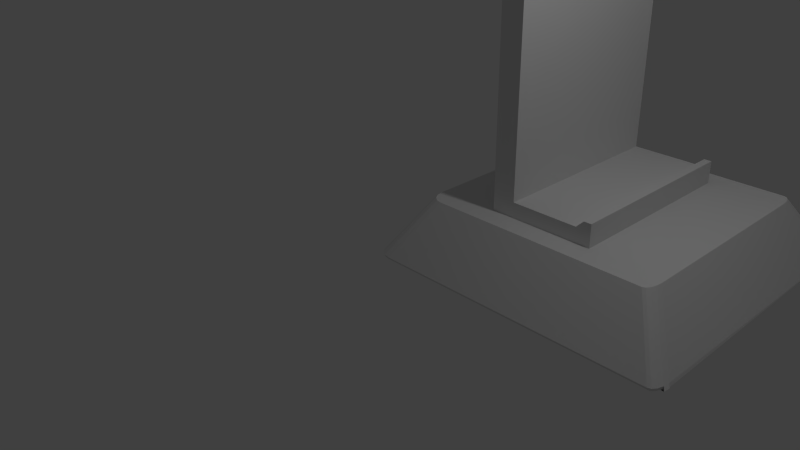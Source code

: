 # Source: tripod-adapter-se2.blend  (saved by Blender 2.82.7; exported with 4.5.12 LTS)
import bpy
from mathutils import Matrix  # noqa: F401  (used for matrix-valued properties, if any)

bpy.ops.wm.read_factory_settings(use_empty=True)
scene = bpy.context.scene
scene.name = 'Scene'

# ---- collections
col_collection_1 = bpy.data.collections.new('Collection 1'); scene.collection.children.link(col_collection_1)

# ---- materials (node trees are filled in below, after node groups)
mat_material = bpy.data.materials.new('Material')
mat_material.alpha_threshold = 0.0
mat_material.use_transparent_shadow = False
mat_material.roughness = 0.5
mat_material.line_color = (0.0, 0.0, 0.0, 1.0)

# ---- material node trees

# ---- world
world_world = bpy.data.worlds.new('World'); scene.world = world_world
world_world.color = (0.05088, 0.05088, 0.05088)
world_world.use_sun_shadow = False
world_world.sun_shadow_jitter_overblur = 0.0
world_world.cycles.sampling_method = 'NONE'
world_world.cycles.sample_map_resolution = 256

# ---- cameras
cam_camera = bpy.data.cameras.new('Camera')
cam_camera.clip_end = 100.0
cam_camera.lens = 35.0
cam_camera.sensor_width = 32.0
cam_camera.sensor_height = 18.0
cam_camera.ortho_scale = 7.314
cam_camera.dof.focus_distance = 0.0
cam_camera.dof.aperture_fstop = 128.0

# ---- lights
light_lamp = bpy.data.lights.new('Lamp', 'POINT')
light_lamp.transmission_factor = 0.0
light_lamp.cutoff_distance = 30.0
light_lamp.energy = 100.0
light_lamp.shadow_buffer_clip_start = 1.001
light_lamp.shadow_soft_size = 0.1
light_lamp.shadow_maximum_resolution = 0.006
light_lamp.use_absolute_resolution = True
light_lamp.cycles.use_multiple_importance_sampling = False

# ---- meshes
me_cube = bpy.data.meshes.new('Cube')
me_cube.from_pydata([(1.7, 0.5, 0.8), (1.7, 3.65, 0.8), (0.7, 0.5, 0.8), (0.7, 3.65, 0.8), (3.55, 3.65, 0.8), (3.35, 0.5, 0.8), (3.55, 0.5, 0.8), (2.69, 0.8, 0.8), (0.8, 0.5, 0.8), (0.7, 0.5, 0.8), (1.3, 0.8, 0.8), (0.8, 3.65, 0.8), (0.7, 3.65, 0.8), (1.3, 3.35, 0.8), (3.65, 3.424, 0.8), (3.55, 3.65, 0.8), (3.642, 3.51, 0.8), (3.621, 3.584, 0.8), (3.588, 3.633, 0.8), (3.55, 0.5, 0.8), (3.65, 0.7264, 0.8), (3.588, 0.5172, 0.8), (3.621, 0.5663, 0.8), (3.642, 0.6397, 0.8), (0.5, 0.7264, 0.8), (0.7, 0.5, 0.8), (0.5152, 0.6397, 0.8), (0.5586, 0.5663, 0.8), (0.6235, 0.5172, 0.8), (0.7, 3.65, 0.8), (0.5, 3.424, 0.8), (0.6235, 3.633, 0.8), (0.5586, 3.584, 0.8), (0.5152, 3.51, 0.8), (4.027, 4.1, -2.909e-09), (4.012, 4.125, 0.04052), (4.1, 3.921, -9.626e-08), (4.125, 3.898, 0.0403), (4.049, 4.092, 0.0), (4.055, 4.107, 0.04047), (4.072, 4.06, 0.0), (4.092, 4.058, 0.04039), (4.092, 4.0, -2.512e-07), (4.116, 3.985, 0.04032), (4.141, 0.1397, 0.0), (4.125, 0.2515, 0.0403), (4.027, 0.05, 7.217e-09), (4.012, 0.02533, 0.04052), (4.116, 0.1649, 0.04032), (4.15, 0.2264, 0.0), (4.072, 0.08979, 0.0), (4.092, 0.09154, 0.04039), (4.049, 0.05848, -7.648e-09), (4.055, 0.04253, 0.04047), (0.2313, 0.05, -2.506e-10), (0.2503, 0.02533, 0.04052), (0.05, 0.2313, 0.0), (0.02512, 0.2515, 0.04019), (0.1592, 0.06433, 0.0), (0.1642, 0.04253, 0.04047), (0.1023, 0.1023, 0.0), (0.09113, 0.09152, 0.04035), (0.06433, 0.1592, 0.0), (0.04228, 0.1649, 0.04024), (0.05, 3.919, 0.0), (0.02512, 3.899, 0.04019), (0.2313, 4.1, 1.614e-07), (0.2503, 4.125, 0.04052), (0.06433, 3.991, 0.0), (0.04228, 3.985, 0.04024), (0.1023, 4.048, 0.0), (0.09113, 4.058, 0.04035), (0.1592, 4.086, -1.212e-07), (0.1642, 4.107, 0.04047), (2.69, 3.35, 0.8), (2.69, 0.8, 7.9), (2.59, 0.8, 7.9), (2.49, 0.8, 8.0), (1.6, 0.8, 8.0), (1.6, 0.8, 1.0), (2.49, 0.8, 1.0), (2.59, 0.8, 1.1), (2.69, 0.8, 1.1), (2.69, 3.35, 7.9), (2.59, 3.35, 7.9), (2.49, 3.35, 8.0), (1.6, 3.35, 8.0), (1.6, 3.35, 1.0), (2.49, 3.35, 1.0), (2.59, 3.35, 1.1), (2.69, 3.35, 1.1), (1.51, 0.8, 8.3), (1.3, 0.8, 8.09), (1.448, 0.8, 8.152), (1.405, 0.8, 8.272), (1.328, 0.8, 8.195), (1.3, 3.35, 8.09), (1.51, 3.35, 8.3), (1.448, 3.35, 8.152), (1.328, 3.35, 8.195), (1.405, 3.35, 8.272), (2.69, 0.8, 8.13), (2.52, 0.8, 8.3), (2.524, 0.8, 8.262), (2.596, 0.8, 8.159), (2.667, 0.8, 8.215), (2.605, 0.8, 8.277), (2.52, 3.35, 8.3), (2.69, 3.35, 8.13), (2.596, 3.35, 8.159), (2.524, 3.35, 8.262), (2.605, 3.35, 8.277), (2.667, 3.35, 8.215)], [], [(43, 16, 14, 37), (59, 28, 27, 61), (48, 23, 22, 51), (109, 108, 83, 85), (3, 12, 11, 1), (0, 8, 9, 2), (39, 18, 17, 41), (86, 87, 13), (107, 97, 91, 102), (82, 90, 89, 81), (15, 35, 67, 29, 3, 1, 4), (41, 17, 16, 43), (44, 45, 20, 23, 48, 49), (37, 14, 20, 45), (53, 21, 19, 47), (51, 22, 21, 53), (55, 25, 28, 59), (63, 26, 24, 57), (61, 27, 26, 63), (65, 30, 33, 69), (57, 24, 30, 65), (73, 31, 29, 67), (71, 32, 31, 73), (69, 33, 32, 71), (35, 15, 18, 39), (38, 34, 35, 39), (40, 38, 39, 41), (42, 40, 41, 43), (36, 42, 43, 37), (50, 49, 48, 51), (52, 50, 51, 53), (46, 52, 53, 47), (58, 54, 55, 59), (60, 58, 59, 61), (62, 60, 61, 63), (56, 62, 63, 57), (68, 64, 65, 69), (70, 68, 69, 71), (72, 70, 71, 73), (66, 72, 73, 67), (67, 35, 34, 66), (37, 45, 44, 36), (47, 55, 54, 46), (57, 65, 64, 56), (34, 38, 40, 42, 36, 44, 49, 50, 52, 46, 54, 58, 60, 62, 56, 64, 68, 70, 72, 66), (4, 1, 3, 29, 31, 32, 33, 30, 24, 26, 27, 28, 25, 2, 0, 5, 6, 19, 21, 22, 23, 20, 14, 16, 17, 18, 15), (47, 19, 6, 5, 0, 2, 25, 55), (13, 74, 7, 10), (7, 82, 80), (82, 81, 80), (76, 75, 77), (77, 104, 103, 78), (10, 7, 79), (7, 80, 79), (103, 102, 91, 93, 78), (78, 93, 92, 10), (10, 79, 78), (110, 109, 85, 86), (83, 84, 85), (89, 90, 88), (90, 74, 88), (96, 98, 86, 13), (98, 97, 107, 110, 86), (88, 74, 87), (74, 13, 87), (7, 74, 90, 82), (81, 89, 88, 80), (80, 88, 87, 79), (79, 87, 86, 78), (78, 86, 85, 77), (77, 85, 84, 76), (76, 84, 83, 75), (75, 101, 104, 77), (91, 94, 93), (94, 95, 93), (95, 92, 93), (96, 99, 98), (99, 100, 98), (100, 97, 98), (91, 97, 100, 94), (94, 100, 99, 95), (95, 99, 96, 92), (10, 92, 96, 13), (101, 105, 106, 102, 103, 104), (107, 111, 112, 108, 109, 110), (107, 102, 106, 111), (111, 106, 105, 112), (112, 105, 101, 108), (108, 101, 75, 83)])
me_cube.materials.append(mat_material)
me_cube.use_remesh_preserve_volume = False
me_cube.use_remesh_preserve_attributes = False
me_cube.use_mirror_vertex_groups = False
me_cube.update()

# ---- objects
ob_cube = bpy.data.objects.new('Cube', me_cube)
ob_lamp = bpy.data.objects.new('Lamp', light_lamp)
ob_camera = bpy.data.objects.new('Camera', cam_camera)

# ---- transforms, parenting, visibility, modifiers, constraints
ob_cube.location = (0.0, 0.0, 0.0)
ob_cube.lock_rotations_4d = False
ob_cube.empty_display_type = 'ARROWS'
ob_cube.lineart.crease_threshold = 0.0
ob_lamp.location = (4.076, 1.005, 5.904)
ob_lamp.rotation_euler = (0.6503, 0.05522, 1.866)
ob_lamp.lock_rotations_4d = False
ob_lamp.empty_display_type = 'ARROWS'
ob_lamp.color = (0.0, 0.0, 0.0, 0.0)
ob_lamp.lineart.crease_threshold = 0.0
ob_camera.location = (7.481, -6.508, 5.344)
ob_camera.rotation_euler = (1.109, 0.01082, 0.8149)
ob_camera.lock_rotations_4d = False
ob_camera.empty_display_type = 'ARROWS'
ob_camera.color = (0.0, 0.0, 0.0, 0.0)
ob_camera.display_type = 'WIRE'
ob_camera.lineart.crease_threshold = 0.0

# ---- collection membership
col_collection_1.objects.link(ob_cube)
col_collection_1.objects.link(ob_lamp)
col_collection_1.objects.link(ob_camera)

# ---- scene / render settings (as saved in the file)
scene.camera = ob_camera
scene.frame_start = 1; scene.frame_end = 250; scene.frame_set(0)
scene.render.engine = 'BLENDER_EEVEE_NEXT'
scene.render.resolution_percentage = 50
scene.render.dither_intensity = 0.0
scene.cycles.use_denoising = False
scene.cycles.samples = 10
scene.cycles.sampling_pattern = 'TABULATED_SOBOL'
scene.cycles.light_sampling_threshold = 0.0
scene.cycles.use_adaptive_sampling = False
scene.cycles.use_light_tree = False
scene.cycles.blur_glossy = 0.0
scene.cycles.pixel_filter_type = 'GAUSSIAN'
scene.cycles.sample_clamp_indirect = 0.0
scene.view_settings.view_transform = 'Standard'
scene.unit_settings.scale_length = 0.01
bpy.context.view_layer.update()
